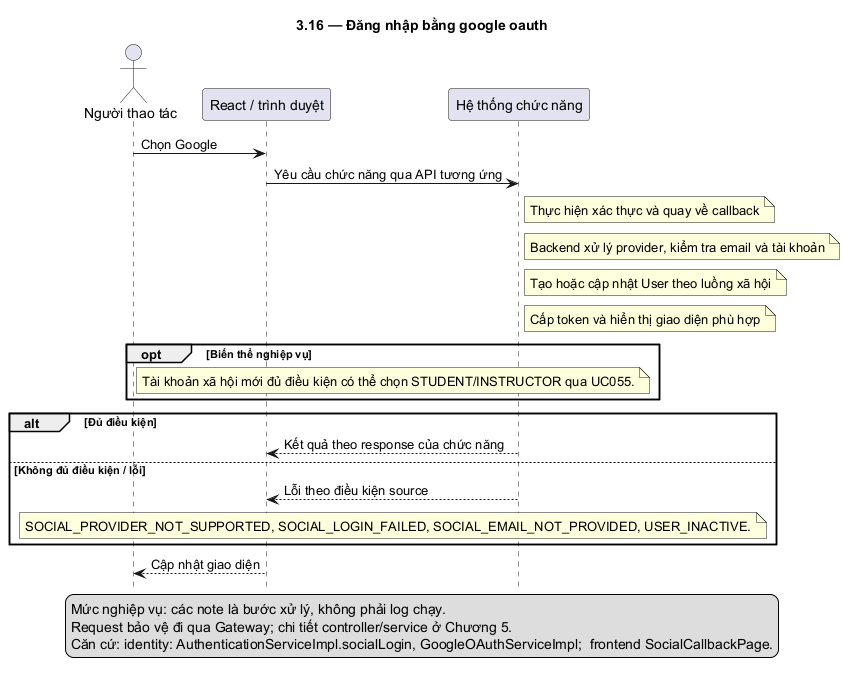

The diagram above was rendered by PlantUML. Its source (embedded in the PNG):
@startuml
skinparam defaultFontName DejaVu Sans
skinparam shadowing false
hide footbox
title 3.16 — Đăng nhập bằng google oauth
actor "Người thao tác" as U
participant "React / trình duyệt" as F
participant "Hệ thống chức năng" as B
U -> F: Chọn Google
F -> B: Yêu cầu chức năng qua API tương ứng
note right of B: Thực hiện xác thực và quay về callback
note right of B: Backend xử lý provider, kiểm tra email và tài khoản
note right of B: Tạo hoặc cập nhật User theo luồng xã hội
note right of B: Cấp token và hiển thị giao diện phù hợp
opt Biến thể nghiệp vụ
note over F,B: Tài khoản xã hội mới đủ điều kiện có thể chọn STUDENT/INSTRUCTOR qua UC055.
end
alt Đủ điều kiện
B --> F: Kết quả theo response của chức năng
else Không đủ điều kiện / lỗi
B --> F: Lỗi theo điều kiện source
note over F,B: SOCIAL_PROVIDER_NOT_SUPPORTED, SOCIAL_LOGIN_FAILED, SOCIAL_EMAIL_NOT_PROVIDED, USER_INACTIVE.
end
F --> U: Cập nhật giao diện
legend bottom
Mức nghiệp vụ: các note là bước xử lý, không phải log chạy.
Request bảo vệ đi qua Gateway; chi tiết controller/service ở Chương 5.
Căn cứ: identity: AuthenticationServiceImpl.socialLogin, GoogleOAuthServiceImpl;  frontend SocialCallbackPage.
endlegend
@enduml